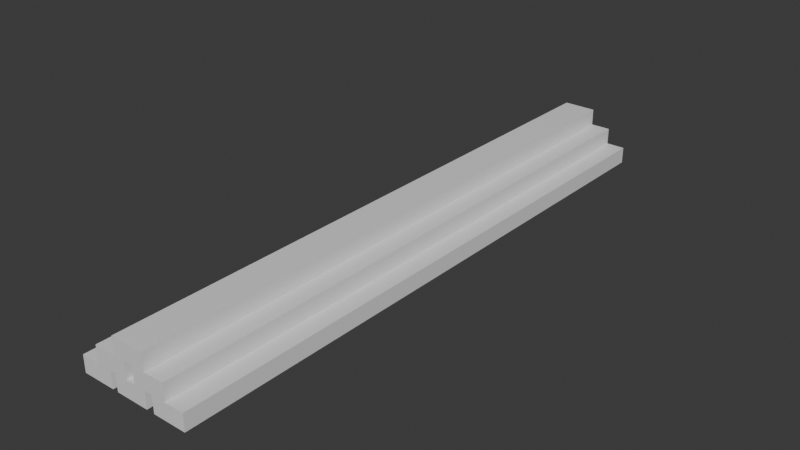 # Source: metalBars.blend  (saved by Blender 4.5.88; exported with 4.5.12 LTS)
import bpy
from mathutils import Matrix  # noqa: F401  (used for matrix-valued properties, if any)

bpy.ops.wm.read_factory_settings(use_empty=True)
scene = bpy.context.scene
scene.name = 'Scene'

# ---- collections
col_collection = bpy.data.collections.new('Collection'); scene.collection.children.link(col_collection)

# ---- materials (node trees are filled in below, after node groups)
mat_material = bpy.data.materials.new('Material')
mat_material.alpha_threshold = 0.0
mat_material.roughness = 0.5
mat_material.line_color = (0.0, 0.0, 0.0, 1.0)

# ---- material node trees
mat_material.use_nodes = True; mat_material.node_tree.nodes.clear()
_N = mat_material.node_tree.nodes; _L = mat_material.node_tree.links
n0 = _N.new('ShaderNodeOutputMaterial'); n0.name = 'Material Output'; n0.location = (200, 100)
n1 = _N.new('ShaderNodeBsdfPrincipled'); n1.name = 'Principled BSDF'; n1.location = (-200, 100)
n1.inputs[3].default_value = 1.45
_L.new(n1.outputs[0], n0.inputs[0])
n0.is_active_output = True

# ---- world
world_world = bpy.data.worlds.new('World'); scene.world = world_world
world_world.use_nodes = True; world_world.node_tree.nodes.clear()
_N = world_world.node_tree.nodes; _L = world_world.node_tree.links
n0 = _N.new('ShaderNodeOutputWorld'); n0.name = 'World Output'; n0.location = (200, 100)
n1 = _N.new('ShaderNodeBackground'); n1.name = 'Background'; n1.location = (-200, 100)
n1.inputs[0].default_value = (0.05088, 0.05088, 0.05088, 1.0)
_L.new(n1.outputs[0], n0.inputs[0])
n0.is_active_output = True
world_world.color = (0.05088, 0.05088, 0.05088)
world_world.sun_shadow_jitter_overblur = 0.0

# ---- meshes
me_cube = bpy.data.meshes.new('Cube')
me_cube.from_pydata([(0.6403, 11.65, 0.3201), (0.6403, 11.65, -0.3201), (0.6403, -11.65, 0.3201), (0.6403, -11.65, -0.3201), (-0.6403, 11.65, 0.3201), (-0.6403, 11.65, -0.3201), (-0.6403, -11.65, 0.3201), (-0.6403, -11.65, -0.3201), (2.14, 11.65, 0.3201), (2.14, 11.65, -0.3201), (2.14, -11.65, 0.3201), (2.14, -11.65, -0.3201), (0.859, 11.65, 0.3201), (0.859, 11.65, -0.3201), (0.859, -11.65, 0.3201), (0.859, -11.65, -0.3201), (3.736, 11.65, 0.3201), (3.736, 11.65, -0.3201), (3.736, -11.65, 0.3201), (3.736, -11.65, -0.3201), (2.455, 11.65, 0.3201), (2.455, 11.65, -0.3201), (2.455, -11.65, 0.3201), (2.455, -11.65, -0.3201), (2.992, 11.65, 0.9604), (2.992, 11.65, 0.3202), (2.992, -11.65, 0.9604), (2.992, -11.65, 0.3202), (1.711, 11.65, 0.9604), (1.711, 11.65, 0.3202), (1.711, -11.65, 0.9604), (1.711, -11.65, 0.3202), (1.361, 11.65, 0.9604), (1.361, 11.65, 0.3202), (1.361, -11.65, 0.9604), (1.361, -11.65, 0.3202), (0.08065, 11.65, 0.9604), (0.08065, 11.65, 0.3202), (0.08065, -11.65, 0.9604), (0.08065, -11.65, 0.3202), (2.204, 11.65, 1.606), (2.204, 11.65, 0.9659), (2.204, -11.65, 1.606), (2.204, -11.65, 0.9659), (0.9234, 11.65, 1.606), (0.9234, 11.65, 0.9659), (0.9234, -11.65, 1.606), (0.9234, -11.65, 0.9659)], [], [(0, 4, 6, 2), (3, 2, 6, 7), (7, 6, 4, 5), (5, 1, 3, 7), (1, 0, 2, 3), (5, 4, 0, 1), (8, 12, 14, 10), (11, 10, 14, 15), (15, 14, 12, 13), (13, 9, 11, 15), (9, 8, 10, 11), (13, 12, 8, 9), (16, 20, 22, 18), (19, 18, 22, 23), (23, 22, 20, 21), (21, 17, 19, 23), (17, 16, 18, 19), (21, 20, 16, 17), (24, 28, 30, 26), (27, 26, 30, 31), (31, 30, 28, 29), (29, 25, 27, 31), (25, 24, 26, 27), (29, 28, 24, 25), (32, 36, 38, 34), (35, 34, 38, 39), (39, 38, 36, 37), (37, 33, 35, 39), (33, 32, 34, 35), (37, 36, 32, 33), (40, 44, 46, 42), (43, 42, 46, 47), (47, 46, 44, 45), (45, 41, 43, 47), (41, 40, 42, 43), (45, 44, 40, 41)])
_uv = me_cube.uv_layers.new(name='UVMap')
_uv.uv.foreach_set('vector', [0.625, 0.5, 0.875, 0.5, 0.875, 0.75, 0.625, 0.75, 0.375, 0.75, 0.625, 0.75, 0.625, 1.0, 0.375, 1.0, 0.375, 0.0, 0.625, 0.0, 0.625, 0.25, 0.375, 0.25, 0.125, 0.5, 0.375, 0.5, 0.375, 0.75, 0.125, 0.75, 0.375, 0.5, 0.625, 0.5, 0.625, 0.75, 0.375, 0.75, 0.375, 0.25, 0.625, 0.25, 0.625, 0.5, 0.375, 0.5, 0.625, 0.5, 0.875, 0.5, 0.875, 0.75, 0.625, 0.75, 0.375, 0.75, 0.625, 0.75, 0.625, 1.0, 0.375, 1.0, 0.375, 0.0, 0.625, 0.0, 0.625, 0.25, 0.375, 0.25, 0.125, 0.5, 0.375, 0.5, 0.375, 0.75, 0.125, 0.75, 0.375, 0.5, 0.625, 0.5, 0.625, 0.75, 0.375, 0.75, 0.375, 0.25, 0.625, 0.25, 0.625, 0.5, 0.375, 0.5, 0.625, 0.5, 0.875, 0.5, 0.875, 0.75, 0.625, 0.75, 0.375, 0.75, 0.625, 0.75, 0.625, 1.0, 0.375, 1.0, 0.375, 0.0, 0.625, 0.0, 0.625, 0.25, 0.375, 0.25, 0.125, 0.5, 0.375, 0.5, 0.375, 0.75, 0.125, 0.75, 0.375, 0.5, 0.625, 0.5, 0.625, 0.75, 0.375, 0.75, 0.375, 0.25, 0.625, 0.25, 0.625, 0.5, 0.375, 0.5, 0.625, 0.5, 0.875, 0.5, 0.875, 0.75, 0.625, 0.75, 0.375, 0.75, 0.625, 0.75, 0.625, 1.0, 0.375, 1.0, 0.375, 0.0, 0.625, 0.0, 0.625, 0.25, 0.375, 0.25, 0.125, 0.5, 0.375, 0.5, 0.375, 0.75, 0.125, 0.75, 0.375, 0.5, 0.625, 0.5, 0.625, 0.75, 0.375, 0.75, 0.375, 0.25, 0.625, 0.25, 0.625, 0.5, 0.375, 0.5, 0.625, 0.5, 0.875, 0.5, 0.875, 0.75, 0.625, 0.75, 0.375, 0.75, 0.625, 0.75, 0.625, 1.0, 0.375, 1.0, 0.375, 0.0, 0.625, 0.0, 0.625, 0.25, 0.375, 0.25, 0.125, 0.5, 0.375, 0.5, 0.375, 0.75, 0.125, 0.75, 0.375, 0.5, 0.625, 0.5, 0.625, 0.75, 0.375, 0.75, 0.375, 0.25, 0.625, 0.25, 0.625, 0.5, 0.375, 0.5, 0.625, 0.5, 0.875, 0.5, 0.875, 0.75, 0.625, 0.75, 0.375, 0.75, 0.625, 0.75, 0.625, 1.0, 0.375, 1.0, 0.375, 0.0, 0.625, 0.0, 0.625, 0.25, 0.375, 0.25, 0.125, 0.5, 0.375, 0.5, 0.375, 0.75, 0.125, 0.75, 0.375, 0.5, 0.625, 0.5, 0.625, 0.75, 0.375, 0.75, 0.375, 0.25, 0.625, 0.25, 0.625, 0.5, 0.375, 0.5])
me_cube.materials.append(mat_material)
me_cube.use_mirror_vertex_groups = False
me_cube.update()

# ---- objects
ob_cube = bpy.data.objects.new('Cube', me_cube)

# ---- transforms, parenting, visibility, modifiers, constraints
ob_cube.location = (0.0, 0.0, 0.0)
ob_cube.lock_rotations_4d = False
ob_cube.empty_display_type = 'ARROWS'
ob_cube.lineart.crease_threshold = 0.0

# ---- collection membership
col_collection.objects.link(ob_cube)

# ---- scene / render settings (as saved in the file)
scene.frame_start = 1; scene.frame_end = 250; scene.frame_set(1)
scene.render.engine = 'BLENDER_EEVEE_NEXT'
bpy.context.view_layer.update()

# ---- added for rendering (the .blend has no active camera and no usable light): camera, sun
cam_auto = bpy.data.cameras.new('AutoCamera')
cam_auto.lens = 50.0
cam_auto.sensor_width = 36.0
cam_auto.clip_end = 1000.0
ob_auto_camera = bpy.data.objects.new('AutoCamera', cam_auto)
scene.collection.objects.link(ob_auto_camera)
ob_auto_camera.location = (23.5493, -26.4019, 18.2443)
ob_auto_camera.rotation_euler = (1.09748, -7.21219e-08, 0.694738)
scene.camera = ob_auto_camera
light_auto_sun = bpy.data.lights.new('AutoSun', 'SUN')
light_auto_sun.energy = 3.0
light_auto_sun.angle = 0.0523599
ob_auto_sun = bpy.data.objects.new('AutoSun', light_auto_sun)
scene.collection.objects.link(ob_auto_sun)
ob_auto_sun.rotation_euler = (0.872665, 0.174533, 0.523599)
bpy.context.view_layer.update()
